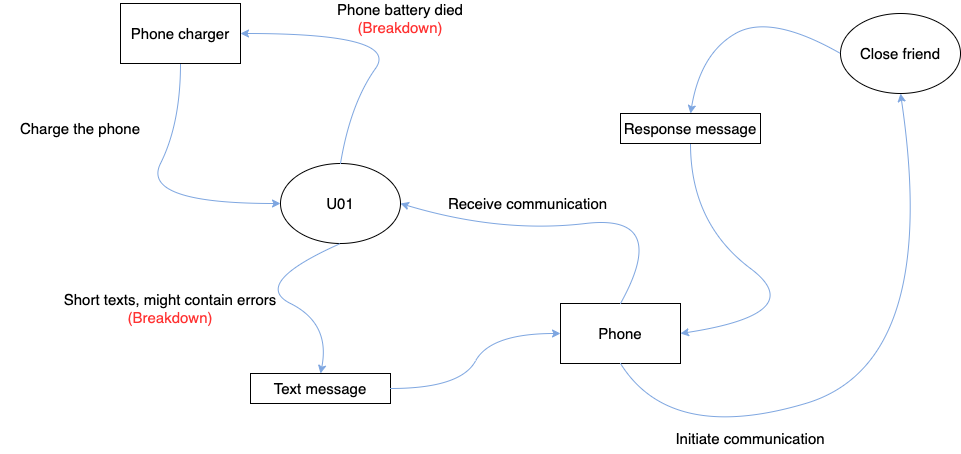

The diagram above was exported from draw.io. Its source (the exported page's mxGraphModel, read from the mxfile embedded in the PNG):
<mxGraphModel dx="2916" dy="1104" grid="1" gridSize="10" guides="1" tooltips="1" connect="1" arrows="1" fold="1" page="1" pageScale="1" pageWidth="850" pageHeight="1100" math="0" shadow="0">
  <root>
    <mxCell id="0" />
    <mxCell id="1" parent="0" />
    <mxCell id="XBd1qgq7GzlTTDt_o85p-1" value="U01" style="ellipse;whiteSpace=wrap;html=1;fontSize=15;fontColor=#000000;fillColor=#FFFFFF;" parent="1" vertex="1">
      <mxGeometry x="250" y="500" width="120" height="80" as="geometry" />
    </mxCell>
    <mxCell id="XBd1qgq7GzlTTDt_o85p-2" value="Close friend" style="ellipse;whiteSpace=wrap;html=1;fontSize=15;fontColor=#000000;fillColor=#FFFFFF;" parent="1" vertex="1">
      <mxGeometry x="810" y="350" width="120" height="80" as="geometry" />
    </mxCell>
    <mxCell id="XBd1qgq7GzlTTDt_o85p-3" value="Phone" style="rounded=0;whiteSpace=wrap;html=1;fontSize=15;fontColor=#000000;fillColor=#FFFFFF;" parent="1" vertex="1">
      <mxGeometry x="530" y="640" width="120" height="60" as="geometry" />
    </mxCell>
    <mxCell id="XBd1qgq7GzlTTDt_o85p-4" value="Text message" style="rounded=0;whiteSpace=wrap;html=1;fontSize=15;fontColor=#000000;fillColor=#FFFFFF;" parent="1" vertex="1">
      <mxGeometry x="220" y="710" width="140" height="30" as="geometry" />
    </mxCell>
    <mxCell id="XBd1qgq7GzlTTDt_o85p-5" value="Response message" style="rounded=0;whiteSpace=wrap;html=1;fontSize=15;fontColor=#000000;fillColor=#FFFFFF;" parent="1" vertex="1">
      <mxGeometry x="590" y="450" width="140" height="30" as="geometry" />
    </mxCell>
    <mxCell id="XBd1qgq7GzlTTDt_o85p-6" value="" style="curved=1;endArrow=classic;html=1;rounded=0;strokeColor=#7EA6E0;strokeWidth=1;fontSize=15;fontColor=#000000;exitX=0.5;exitY=0;exitDx=0;exitDy=0;entryX=1;entryY=0.5;entryDx=0;entryDy=0;" parent="1" source="XBd1qgq7GzlTTDt_o85p-3" target="XBd1qgq7GzlTTDt_o85p-1" edge="1">
      <mxGeometry width="50" height="50" relative="1" as="geometry">
        <mxPoint x="440" y="540" as="sourcePoint" />
        <mxPoint x="540" y="620" as="targetPoint" />
        <Array as="points">
          <mxPoint x="640" y="550" />
          <mxPoint x="470" y="570" />
        </Array>
      </mxGeometry>
    </mxCell>
    <mxCell id="XBd1qgq7GzlTTDt_o85p-7" value="Phone charger" style="rounded=0;whiteSpace=wrap;html=1;fontSize=15;fontColor=#000000;fillColor=#FFFFFF;" parent="1" vertex="1">
      <mxGeometry x="90" y="340" width="120" height="60" as="geometry" />
    </mxCell>
    <mxCell id="XBd1qgq7GzlTTDt_o85p-8" value="" style="curved=1;endArrow=classic;html=1;rounded=0;strokeColor=#7EA6E0;strokeWidth=1;fontSize=15;fontColor=#000000;exitX=0.5;exitY=1;exitDx=0;exitDy=0;entryX=0.5;entryY=0;entryDx=0;entryDy=0;" parent="1" source="XBd1qgq7GzlTTDt_o85p-1" target="XBd1qgq7GzlTTDt_o85p-4" edge="1">
      <mxGeometry width="50" height="50" relative="1" as="geometry">
        <mxPoint x="400" y="620" as="sourcePoint" />
        <mxPoint x="450" y="570" as="targetPoint" />
        <Array as="points">
          <mxPoint x="220" y="620" />
          <mxPoint x="300" y="660" />
        </Array>
      </mxGeometry>
    </mxCell>
    <mxCell id="XBd1qgq7GzlTTDt_o85p-9" value="" style="curved=1;endArrow=classic;html=1;rounded=0;strokeColor=#7EA6E0;strokeWidth=1;fontSize=15;fontColor=#000000;exitX=1;exitY=0.5;exitDx=0;exitDy=0;entryX=0;entryY=0.5;entryDx=0;entryDy=0;" parent="1" source="XBd1qgq7GzlTTDt_o85p-4" target="XBd1qgq7GzlTTDt_o85p-3" edge="1">
      <mxGeometry width="50" height="50" relative="1" as="geometry">
        <mxPoint x="320" y="590" as="sourcePoint" />
        <mxPoint x="300" y="720" as="targetPoint" />
        <Array as="points">
          <mxPoint x="430" y="725" />
          <mxPoint x="460" y="670" />
        </Array>
      </mxGeometry>
    </mxCell>
    <mxCell id="XBd1qgq7GzlTTDt_o85p-10" value="" style="curved=1;endArrow=classic;html=1;rounded=0;strokeColor=#7EA6E0;strokeWidth=1;fontSize=15;fontColor=#000000;exitX=0.5;exitY=1;exitDx=0;exitDy=0;entryX=0.5;entryY=1;entryDx=0;entryDy=0;" parent="1" source="XBd1qgq7GzlTTDt_o85p-3" target="XBd1qgq7GzlTTDt_o85p-2" edge="1">
      <mxGeometry width="50" height="50" relative="1" as="geometry">
        <mxPoint x="380" y="550" as="sourcePoint" />
        <mxPoint x="600" y="650" as="targetPoint" />
        <Array as="points">
          <mxPoint x="640" y="780" />
          <mxPoint x="910" y="700" />
        </Array>
      </mxGeometry>
    </mxCell>
    <mxCell id="XBd1qgq7GzlTTDt_o85p-11" value="" style="curved=1;endArrow=classic;html=1;rounded=0;strokeColor=#7EA6E0;strokeWidth=1;fontSize=15;fontColor=#000000;exitX=0;exitY=0.5;exitDx=0;exitDy=0;entryX=0.5;entryY=0;entryDx=0;entryDy=0;" parent="1" source="XBd1qgq7GzlTTDt_o85p-2" target="XBd1qgq7GzlTTDt_o85p-5" edge="1">
      <mxGeometry width="50" height="50" relative="1" as="geometry">
        <mxPoint x="500" y="310" as="sourcePoint" />
        <mxPoint x="750" y="110" as="targetPoint" />
        <Array as="points">
          <mxPoint x="740" y="350" />
          <mxPoint x="670" y="390" />
        </Array>
      </mxGeometry>
    </mxCell>
    <mxCell id="XBd1qgq7GzlTTDt_o85p-12" value="" style="curved=1;endArrow=classic;html=1;rounded=0;strokeColor=#7EA6E0;strokeWidth=1;fontSize=15;fontColor=#000000;exitX=0.5;exitY=1;exitDx=0;exitDy=0;entryX=1;entryY=0.5;entryDx=0;entryDy=0;" parent="1" source="XBd1qgq7GzlTTDt_o85p-5" target="XBd1qgq7GzlTTDt_o85p-3" edge="1">
      <mxGeometry width="50" height="50" relative="1" as="geometry">
        <mxPoint x="790" y="470" as="sourcePoint" />
        <mxPoint x="610" y="455" as="targetPoint" />
        <Array as="points">
          <mxPoint x="660" y="560" />
          <mxPoint x="780" y="650" />
        </Array>
      </mxGeometry>
    </mxCell>
    <mxCell id="XBd1qgq7GzlTTDt_o85p-13" value="" style="curved=1;endArrow=classic;html=1;rounded=0;strokeColor=#7EA6E0;strokeWidth=1;fontSize=15;fontColor=#000000;exitX=0.5;exitY=0;exitDx=0;exitDy=0;entryX=1;entryY=0.5;entryDx=0;entryDy=0;" parent="1" source="XBd1qgq7GzlTTDt_o85p-1" target="XBd1qgq7GzlTTDt_o85p-7" edge="1">
      <mxGeometry width="50" height="50" relative="1" as="geometry">
        <mxPoint x="380" y="550" as="sourcePoint" />
        <mxPoint x="600" y="650" as="targetPoint" />
        <Array as="points">
          <mxPoint x="320" y="440" />
          <mxPoint x="370" y="370" />
        </Array>
      </mxGeometry>
    </mxCell>
    <mxCell id="XBd1qgq7GzlTTDt_o85p-14" value="" style="curved=1;endArrow=classic;html=1;rounded=0;strokeColor=#7EA6E0;strokeWidth=1;fontSize=15;fontColor=#000000;exitX=0.5;exitY=1;exitDx=0;exitDy=0;entryX=0;entryY=0.5;entryDx=0;entryDy=0;" parent="1" source="XBd1qgq7GzlTTDt_o85p-7" target="XBd1qgq7GzlTTDt_o85p-1" edge="1">
      <mxGeometry width="50" height="50" relative="1" as="geometry">
        <mxPoint x="320" y="510" as="sourcePoint" />
        <mxPoint x="220" y="380" as="targetPoint" />
        <Array as="points">
          <mxPoint x="150" y="460" />
          <mxPoint x="110" y="540" />
        </Array>
      </mxGeometry>
    </mxCell>
    <mxCell id="XBd1qgq7GzlTTDt_o85p-15" value="Initiate communication" style="text;html=1;strokeColor=none;fillColor=none;align=center;verticalAlign=middle;whiteSpace=wrap;rounded=0;fontSize=15;fontColor=#000000;" parent="1" vertex="1">
      <mxGeometry x="640" y="760" width="160" height="30" as="geometry" />
    </mxCell>
    <mxCell id="XBd1qgq7GzlTTDt_o85p-18" value="Phone battery died &lt;font color=&quot;#ff3333&quot;&gt;(Breakdown)&lt;/font&gt;" style="text;html=1;strokeColor=none;fillColor=none;align=center;verticalAlign=middle;whiteSpace=wrap;rounded=0;fontSize=15;fontColor=#000000;" parent="1" vertex="1">
      <mxGeometry x="290" y="340" width="160" height="30" as="geometry" />
    </mxCell>
    <mxCell id="XBd1qgq7GzlTTDt_o85p-19" value="Charge the phone" style="text;html=1;strokeColor=none;fillColor=none;align=center;verticalAlign=middle;whiteSpace=wrap;rounded=0;fontSize=15;fontColor=#000000;" parent="1" vertex="1">
      <mxGeometry x="-30" y="450" width="160" height="30" as="geometry" />
    </mxCell>
    <mxCell id="XBd1qgq7GzlTTDt_o85p-20" value="Receive communication" style="text;html=1;strokeColor=none;fillColor=none;align=center;verticalAlign=middle;whiteSpace=wrap;rounded=0;fontSize=15;fontColor=#000000;" parent="1" vertex="1">
      <mxGeometry x="410" y="525" width="175" height="30" as="geometry" />
    </mxCell>
    <mxCell id="NM-GSHutD0GSEt6KHCWz-1" value="Short texts, might contain errors&lt;br&gt;&lt;font color=&quot;#ff3333&quot;&gt;(Breakdown)&lt;/font&gt;" style="text;html=1;strokeColor=none;fillColor=none;align=center;verticalAlign=middle;whiteSpace=wrap;rounded=0;fontSize=15;fontColor=#000000;" parent="1" vertex="1">
      <mxGeometry x="30" y="630" width="220" height="30" as="geometry" />
    </mxCell>
  </root>
</mxGraphModel>